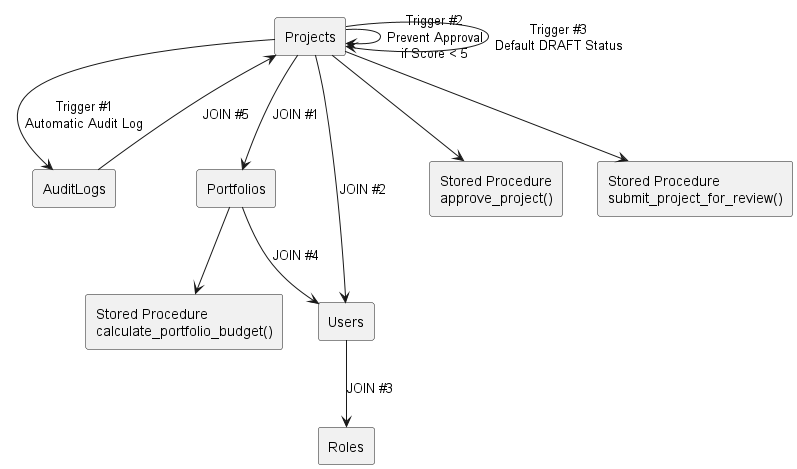

The diagram above was rendered by PlantUML. Its source (embedded in the PNG):
@startuml

rectangle Projects

rectangle AuditLogs

rectangle Portfolios

rectangle Users

rectangle Roles

Projects --> AuditLogs : Trigger #1\nAutomatic Audit Log

Projects --> Projects : Trigger #2\nPrevent Approval\nif Score < 5

Projects --> Projects : Trigger #3\nDefault DRAFT Status

rectangle "Stored Procedure\napprove_project()"

rectangle "Stored Procedure\nsubmit_project_for_review()"

rectangle "Stored Procedure\ncalculate_portfolio_budget()"

Projects --> "Stored Procedure\napprove_project()"

Projects --> "Stored Procedure\nsubmit_project_for_review()"

Portfolios --> "Stored Procedure\ncalculate_portfolio_budget()"

Projects --> Portfolios : JOIN #1

Projects --> Users : JOIN #2

Users --> Roles : JOIN #3

Portfolios --> Users : JOIN #4

AuditLogs --> Projects : JOIN #5

@enduml